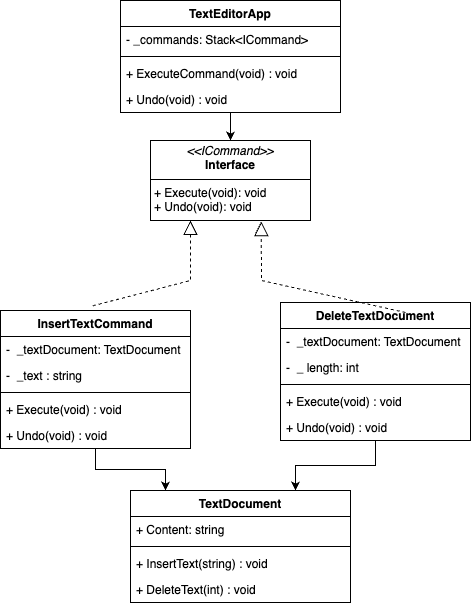

The diagram above was exported from draw.io. Its source (the exported page's mxGraphModel, read from the mxfile embedded in the PNG):
<mxGraphModel dx="1476" dy="2011" grid="1" gridSize="10" guides="1" tooltips="1" connect="1" arrows="1" fold="1" page="1" pageScale="1" pageWidth="850" pageHeight="1100" math="0" shadow="0">
  <root>
    <mxCell id="0" />
    <mxCell id="1" parent="0" />
    <mxCell id="klEKRpipaWixEJkAox2p-1" value="InsertTextCommand" style="swimlane;fontStyle=1;align=center;verticalAlign=top;childLayout=stackLayout;horizontal=1;startSize=26;horizontalStack=0;resizeParent=1;resizeParentMax=0;resizeLast=0;collapsible=1;marginBottom=0;whiteSpace=wrap;html=1;" vertex="1" parent="1">
      <mxGeometry x="60" y="230" width="190" height="138" as="geometry" />
    </mxCell>
    <mxCell id="klEKRpipaWixEJkAox2p-2" value="-&amp;nbsp; _textDocument: TextDocument" style="text;strokeColor=none;fillColor=none;align=left;verticalAlign=top;spacingLeft=4;spacingRight=4;overflow=hidden;rotatable=0;points=[[0,0.5],[1,0.5]];portConstraint=eastwest;whiteSpace=wrap;html=1;" vertex="1" parent="klEKRpipaWixEJkAox2p-1">
      <mxGeometry y="26" width="190" height="26" as="geometry" />
    </mxCell>
    <mxCell id="klEKRpipaWixEJkAox2p-10" value="-&amp;nbsp; _text : string" style="text;strokeColor=none;fillColor=none;align=left;verticalAlign=top;spacingLeft=4;spacingRight=4;overflow=hidden;rotatable=0;points=[[0,0.5],[1,0.5]];portConstraint=eastwest;whiteSpace=wrap;html=1;" vertex="1" parent="klEKRpipaWixEJkAox2p-1">
      <mxGeometry y="52" width="190" height="26" as="geometry" />
    </mxCell>
    <mxCell id="klEKRpipaWixEJkAox2p-3" value="" style="line;strokeWidth=1;fillColor=none;align=left;verticalAlign=middle;spacingTop=-1;spacingLeft=3;spacingRight=3;rotatable=0;labelPosition=right;points=[];portConstraint=eastwest;strokeColor=inherit;" vertex="1" parent="klEKRpipaWixEJkAox2p-1">
      <mxGeometry y="78" width="190" height="8" as="geometry" />
    </mxCell>
    <mxCell id="klEKRpipaWixEJkAox2p-4" value="+ Execute(void) : void" style="text;strokeColor=none;fillColor=none;align=left;verticalAlign=top;spacingLeft=4;spacingRight=4;overflow=hidden;rotatable=0;points=[[0,0.5],[1,0.5]];portConstraint=eastwest;whiteSpace=wrap;html=1;" vertex="1" parent="klEKRpipaWixEJkAox2p-1">
      <mxGeometry y="86" width="190" height="26" as="geometry" />
    </mxCell>
    <mxCell id="klEKRpipaWixEJkAox2p-11" value="+ Undo(void) : void" style="text;strokeColor=none;fillColor=none;align=left;verticalAlign=top;spacingLeft=4;spacingRight=4;overflow=hidden;rotatable=0;points=[[0,0.5],[1,0.5]];portConstraint=eastwest;whiteSpace=wrap;html=1;" vertex="1" parent="klEKRpipaWixEJkAox2p-1">
      <mxGeometry y="112" width="190" height="26" as="geometry" />
    </mxCell>
    <mxCell id="klEKRpipaWixEJkAox2p-6" value="&lt;p style=&quot;margin:0px;margin-top:4px;text-align:center;&quot;&gt;&lt;i&gt;&amp;lt;&amp;lt;ICommand&amp;gt;&amp;gt;&lt;/i&gt;&lt;br&gt;&lt;b&gt;Interface&lt;/b&gt;&lt;/p&gt;&lt;hr size=&quot;1&quot; style=&quot;border-style:solid;&quot;&gt;&lt;p style=&quot;margin:0px;margin-left:4px;&quot;&gt;&lt;/p&gt;&lt;p style=&quot;margin:0px;margin-left:4px;&quot;&gt;+ Execute(void): void&lt;br&gt;+ Undo(void): void&lt;/p&gt;" style="verticalAlign=top;align=left;overflow=fill;html=1;whiteSpace=wrap;" vertex="1" parent="1">
      <mxGeometry x="210" y="60" width="160" height="80" as="geometry" />
    </mxCell>
    <mxCell id="klEKRpipaWixEJkAox2p-47" style="edgeStyle=orthogonalEdgeStyle;rounded=0;orthogonalLoop=1;jettySize=auto;html=1;entryX=0.75;entryY=0;entryDx=0;entryDy=0;" edge="1" parent="1" source="klEKRpipaWixEJkAox2p-12" target="klEKRpipaWixEJkAox2p-27">
      <mxGeometry relative="1" as="geometry" />
    </mxCell>
    <mxCell id="klEKRpipaWixEJkAox2p-12" value="DeleteTextDocument" style="swimlane;fontStyle=1;align=center;verticalAlign=top;childLayout=stackLayout;horizontal=1;startSize=26;horizontalStack=0;resizeParent=1;resizeParentMax=0;resizeLast=0;collapsible=1;marginBottom=0;whiteSpace=wrap;html=1;" vertex="1" parent="1">
      <mxGeometry x="340" y="222" width="190" height="138" as="geometry" />
    </mxCell>
    <mxCell id="klEKRpipaWixEJkAox2p-13" value="-&amp;nbsp; _textDocument: TextDocument" style="text;strokeColor=none;fillColor=none;align=left;verticalAlign=top;spacingLeft=4;spacingRight=4;overflow=hidden;rotatable=0;points=[[0,0.5],[1,0.5]];portConstraint=eastwest;whiteSpace=wrap;html=1;" vertex="1" parent="klEKRpipaWixEJkAox2p-12">
      <mxGeometry y="26" width="190" height="26" as="geometry" />
    </mxCell>
    <mxCell id="klEKRpipaWixEJkAox2p-14" value="-&amp;nbsp; _ length: int" style="text;strokeColor=none;fillColor=none;align=left;verticalAlign=top;spacingLeft=4;spacingRight=4;overflow=hidden;rotatable=0;points=[[0,0.5],[1,0.5]];portConstraint=eastwest;whiteSpace=wrap;html=1;" vertex="1" parent="klEKRpipaWixEJkAox2p-12">
      <mxGeometry y="52" width="190" height="26" as="geometry" />
    </mxCell>
    <mxCell id="klEKRpipaWixEJkAox2p-15" value="" style="line;strokeWidth=1;fillColor=none;align=left;verticalAlign=middle;spacingTop=-1;spacingLeft=3;spacingRight=3;rotatable=0;labelPosition=right;points=[];portConstraint=eastwest;strokeColor=inherit;" vertex="1" parent="klEKRpipaWixEJkAox2p-12">
      <mxGeometry y="78" width="190" height="8" as="geometry" />
    </mxCell>
    <mxCell id="klEKRpipaWixEJkAox2p-16" value="+ Execute(void) : void" style="text;strokeColor=none;fillColor=none;align=left;verticalAlign=top;spacingLeft=4;spacingRight=4;overflow=hidden;rotatable=0;points=[[0,0.5],[1,0.5]];portConstraint=eastwest;whiteSpace=wrap;html=1;" vertex="1" parent="klEKRpipaWixEJkAox2p-12">
      <mxGeometry y="86" width="190" height="26" as="geometry" />
    </mxCell>
    <mxCell id="klEKRpipaWixEJkAox2p-17" value="+ Undo(void) : void" style="text;strokeColor=none;fillColor=none;align=left;verticalAlign=top;spacingLeft=4;spacingRight=4;overflow=hidden;rotatable=0;points=[[0,0.5],[1,0.5]];portConstraint=eastwest;whiteSpace=wrap;html=1;" vertex="1" parent="klEKRpipaWixEJkAox2p-12">
      <mxGeometry y="112" width="190" height="26" as="geometry" />
    </mxCell>
    <mxCell id="klEKRpipaWixEJkAox2p-46" style="edgeStyle=orthogonalEdgeStyle;rounded=0;orthogonalLoop=1;jettySize=auto;html=1;entryX=0.5;entryY=0;entryDx=0;entryDy=0;" edge="1" parent="1" source="klEKRpipaWixEJkAox2p-18" target="klEKRpipaWixEJkAox2p-6">
      <mxGeometry relative="1" as="geometry" />
    </mxCell>
    <mxCell id="klEKRpipaWixEJkAox2p-18" value="TextEditorApp" style="swimlane;fontStyle=1;align=center;verticalAlign=top;childLayout=stackLayout;horizontal=1;startSize=26;horizontalStack=0;resizeParent=1;resizeParentMax=0;resizeLast=0;collapsible=1;marginBottom=0;whiteSpace=wrap;html=1;" vertex="1" parent="1">
      <mxGeometry x="180" y="-80" width="220" height="112" as="geometry" />
    </mxCell>
    <mxCell id="klEKRpipaWixEJkAox2p-19" value="- _commands: Stack&amp;lt;ICommand&amp;gt;" style="text;strokeColor=none;fillColor=none;align=left;verticalAlign=top;spacingLeft=4;spacingRight=4;overflow=hidden;rotatable=0;points=[[0,0.5],[1,0.5]];portConstraint=eastwest;whiteSpace=wrap;html=1;" vertex="1" parent="klEKRpipaWixEJkAox2p-18">
      <mxGeometry y="26" width="220" height="26" as="geometry" />
    </mxCell>
    <mxCell id="klEKRpipaWixEJkAox2p-21" value="" style="line;strokeWidth=1;fillColor=none;align=left;verticalAlign=middle;spacingTop=-1;spacingLeft=3;spacingRight=3;rotatable=0;labelPosition=right;points=[];portConstraint=eastwest;strokeColor=inherit;" vertex="1" parent="klEKRpipaWixEJkAox2p-18">
      <mxGeometry y="52" width="220" height="8" as="geometry" />
    </mxCell>
    <mxCell id="klEKRpipaWixEJkAox2p-22" value="+ ExecuteCommand(void) : void" style="text;strokeColor=none;fillColor=none;align=left;verticalAlign=top;spacingLeft=4;spacingRight=4;overflow=hidden;rotatable=0;points=[[0,0.5],[1,0.5]];portConstraint=eastwest;whiteSpace=wrap;html=1;" vertex="1" parent="klEKRpipaWixEJkAox2p-18">
      <mxGeometry y="60" width="220" height="26" as="geometry" />
    </mxCell>
    <mxCell id="klEKRpipaWixEJkAox2p-23" value="+ Undo(void) : void" style="text;strokeColor=none;fillColor=none;align=left;verticalAlign=top;spacingLeft=4;spacingRight=4;overflow=hidden;rotatable=0;points=[[0,0.5],[1,0.5]];portConstraint=eastwest;whiteSpace=wrap;html=1;" vertex="1" parent="klEKRpipaWixEJkAox2p-18">
      <mxGeometry y="86" width="220" height="26" as="geometry" />
    </mxCell>
    <mxCell id="klEKRpipaWixEJkAox2p-24" value="" style="endArrow=block;dashed=1;endFill=0;endSize=12;html=1;rounded=0;exitX=0.486;exitY=-0.034;exitDx=0;exitDy=0;exitPerimeter=0;entryX=0.25;entryY=1;entryDx=0;entryDy=0;" edge="1" parent="1" source="klEKRpipaWixEJkAox2p-1" target="klEKRpipaWixEJkAox2p-6">
      <mxGeometry width="160" relative="1" as="geometry">
        <mxPoint x="350" y="130" as="sourcePoint" />
        <mxPoint x="280" y="160" as="targetPoint" />
        <Array as="points">
          <mxPoint x="250" y="200" />
        </Array>
      </mxGeometry>
    </mxCell>
    <mxCell id="klEKRpipaWixEJkAox2p-25" value="" style="endArrow=block;dashed=1;endFill=0;endSize=12;html=1;rounded=0;entryX=0.692;entryY=1.013;entryDx=0;entryDy=0;exitX=0.5;exitY=0;exitDx=0;exitDy=0;entryPerimeter=0;" edge="1" parent="1" target="klEKRpipaWixEJkAox2p-6">
      <mxGeometry width="160" relative="1" as="geometry">
        <mxPoint x="465" y="232" as="sourcePoint" />
        <mxPoint x="320" y="140" as="targetPoint" />
        <Array as="points">
          <mxPoint x="321" y="200" />
        </Array>
      </mxGeometry>
    </mxCell>
    <mxCell id="klEKRpipaWixEJkAox2p-27" value="TextDocument" style="swimlane;fontStyle=1;align=center;verticalAlign=top;childLayout=stackLayout;horizontal=1;startSize=26;horizontalStack=0;resizeParent=1;resizeParentMax=0;resizeLast=0;collapsible=1;marginBottom=0;whiteSpace=wrap;html=1;" vertex="1" parent="1">
      <mxGeometry x="190" y="410" width="220" height="112" as="geometry" />
    </mxCell>
    <mxCell id="klEKRpipaWixEJkAox2p-28" value="+ Content: string" style="text;strokeColor=none;fillColor=none;align=left;verticalAlign=top;spacingLeft=4;spacingRight=4;overflow=hidden;rotatable=0;points=[[0,0.5],[1,0.5]];portConstraint=eastwest;whiteSpace=wrap;html=1;" vertex="1" parent="klEKRpipaWixEJkAox2p-27">
      <mxGeometry y="26" width="220" height="26" as="geometry" />
    </mxCell>
    <mxCell id="klEKRpipaWixEJkAox2p-29" value="" style="line;strokeWidth=1;fillColor=none;align=left;verticalAlign=middle;spacingTop=-1;spacingLeft=3;spacingRight=3;rotatable=0;labelPosition=right;points=[];portConstraint=eastwest;strokeColor=inherit;" vertex="1" parent="klEKRpipaWixEJkAox2p-27">
      <mxGeometry y="52" width="220" height="8" as="geometry" />
    </mxCell>
    <mxCell id="klEKRpipaWixEJkAox2p-30" value="+ InsertText(string) : void" style="text;strokeColor=none;fillColor=none;align=left;verticalAlign=top;spacingLeft=4;spacingRight=4;overflow=hidden;rotatable=0;points=[[0,0.5],[1,0.5]];portConstraint=eastwest;whiteSpace=wrap;html=1;" vertex="1" parent="klEKRpipaWixEJkAox2p-27">
      <mxGeometry y="60" width="220" height="26" as="geometry" />
    </mxCell>
    <mxCell id="klEKRpipaWixEJkAox2p-31" value="+ DeleteText(int) : void" style="text;strokeColor=none;fillColor=none;align=left;verticalAlign=top;spacingLeft=4;spacingRight=4;overflow=hidden;rotatable=0;points=[[0,0.5],[1,0.5]];portConstraint=eastwest;whiteSpace=wrap;html=1;" vertex="1" parent="klEKRpipaWixEJkAox2p-27">
      <mxGeometry y="86" width="220" height="26" as="geometry" />
    </mxCell>
    <mxCell id="klEKRpipaWixEJkAox2p-48" style="edgeStyle=orthogonalEdgeStyle;rounded=0;orthogonalLoop=1;jettySize=auto;html=1;entryX=0.159;entryY=0;entryDx=0;entryDy=0;entryPerimeter=0;" edge="1" parent="1" source="klEKRpipaWixEJkAox2p-1" target="klEKRpipaWixEJkAox2p-27">
      <mxGeometry relative="1" as="geometry" />
    </mxCell>
  </root>
</mxGraphModel>